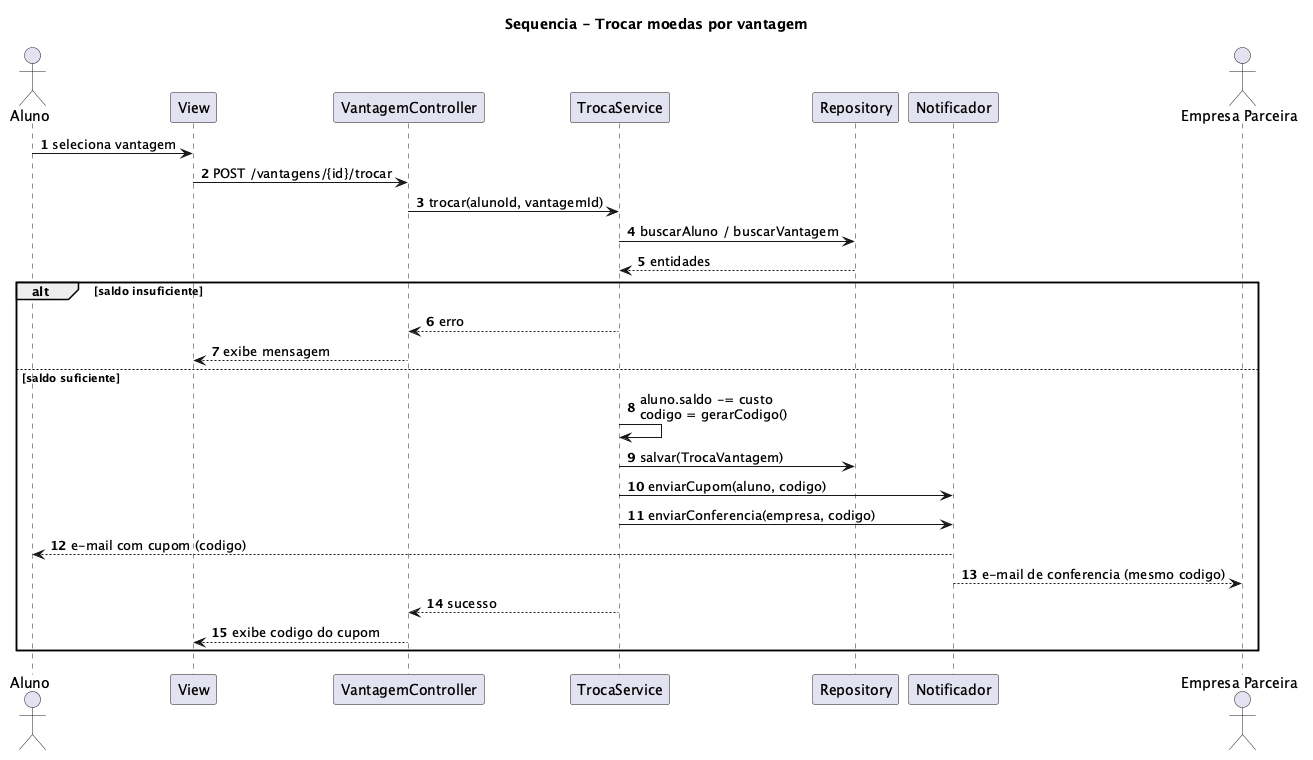

The diagram above was rendered by PlantUML. Its source (embedded in the PNG):
@startuml sequencia-trocar-vantagem
title Sequencia - Trocar moedas por vantagem
skinparam shadowing false
autonumber

actor Aluno
participant "View" as V
participant "VantagemController" as C
participant "TrocaService" as S
participant "Repository" as R
participant "Notificador" as N
actor "Empresa Parceira" as E

Aluno -> V : seleciona vantagem
V -> C : POST /vantagens/{id}/trocar
C -> S : trocar(alunoId, vantagemId)
S -> R : buscarAluno / buscarVantagem
R --> S : entidades
alt saldo insuficiente
  S --> C : erro
  C --> V : exibe mensagem
else saldo suficiente
  S -> S : aluno.saldo -= custo\ncodigo = gerarCodigo()
  S -> R : salvar(TrocaVantagem)
  S -> N : enviarCupom(aluno, codigo)
  S -> N : enviarConferencia(empresa, codigo)
  N --> Aluno : e-mail com cupom (codigo)
  N --> E : e-mail de conferencia (mesmo codigo)
  S --> C : sucesso
  C --> V : exibe codigo do cupom
end
@enduml